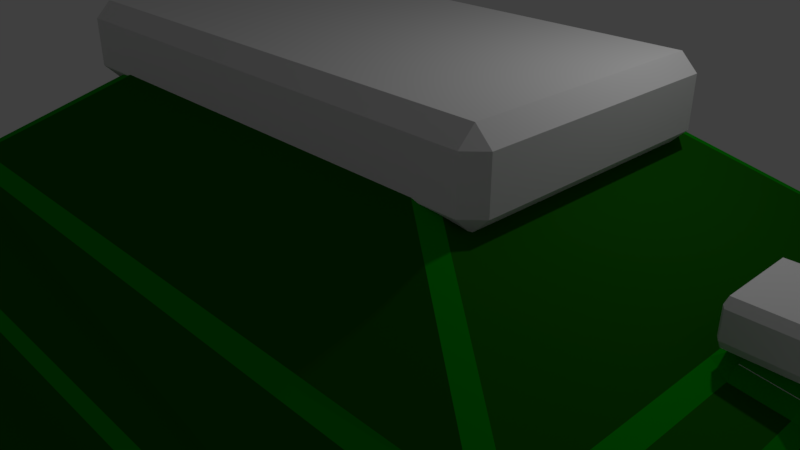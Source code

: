 # Source: BigBadTank.blend  (saved by Blender 2.79.0; exported with 4.5.12 LTS)
import bpy
from mathutils import Matrix  # noqa: F401  (used for matrix-valued properties, if any)

bpy.ops.wm.read_factory_settings(use_empty=True)
scene = bpy.context.scene
scene.name = 'Scene'

# ---- collections
col_collection_1 = bpy.data.collections.new('Collection 1'); scene.collection.children.link(col_collection_1)

# ---- materials (node trees are filled in below, after node groups)
mat_material = bpy.data.materials.new('Material')
mat_material.alpha_threshold = 0.0
mat_material.use_transparent_shadow = False
mat_material.roughness = 0.5
mat_material.line_color = (0.0, 0.0, 0.0, 1.0)
mat_material_001 = bpy.data.materials.new('Material.001')
mat_material_001.alpha_threshold = 0.0
mat_material_001.use_transparent_shadow = False
mat_material_001.diffuse_color = (0.0008538, 0.3173, 0.0, 1.0)
mat_material_001.roughness = 0.5
mat_material_002 = bpy.data.materials.new('Material.002')
mat_material_002.alpha_threshold = 0.0
mat_material_002.use_transparent_shadow = False
mat_material_002.diffuse_color = (0.008783, 0.1191, 0.0009528, 1.0)
mat_material_002.roughness = 0.5
mat_material_003 = bpy.data.materials.new('Material.003')
mat_material_003.alpha_threshold = 0.0
mat_material_003.use_transparent_shadow = False
mat_material_003.diffuse_color = (0.07564, 0.07564, 0.07564, 1.0)
mat_material_003.roughness = 0.5

# ---- material node trees

# ---- world
world_world = bpy.data.worlds.new('World'); scene.world = world_world
world_world.color = (0.05088, 0.05088, 0.05088)
world_world.use_sun_shadow = False
world_world.sun_shadow_jitter_overblur = 0.0
world_world.cycles.sampling_method = 'MANUAL'

# ---- cameras
cam_camera = bpy.data.cameras.new('Camera')
cam_camera.clip_end = 100.0
cam_camera.lens = 35.0
cam_camera.sensor_width = 32.0
cam_camera.sensor_height = 18.0
cam_camera.ortho_scale = 7.314
cam_camera.dof.focus_distance = 0.0
cam_camera.dof.aperture_fstop = 128.0

# ---- lights
light_lamp = bpy.data.lights.new('Lamp', 'POINT')
light_lamp.transmission_factor = 0.0
light_lamp.cutoff_distance = 30.0
light_lamp.energy = 100.0
light_lamp.shadow_buffer_clip_start = 1.001
light_lamp.shadow_soft_size = 0.1
light_lamp.shadow_maximum_resolution = 0.006
light_lamp.use_absolute_resolution = True

# ---- meshes
me_cube_003 = bpy.data.meshes.new('Cube.003')
me_cube_003.from_pydata([(0.2624, 0.1246, 0.8631), (0.2624, -0.1246, 0.8631), (-0.2624, -0.1246, 0.8631), (-0.2624, 0.1246, 0.8631), (0.1312, -0.1246, 0.8631), (0.1312, 0.1246, 0.8631), (0.2624, 0.06228, 0.8631), (-0.2624, 0.06228, 0.8631), (0.2624, -0.06228, 0.8631), (-0.1312, -0.1246, 0.8631), (-0.1312, 0.1246, 0.8631), (-0.2624, -0.06228, 0.8631), (-0.07826, 0.06848, 1.735), (-0.07826, -0.06848, 1.735), (0.07828, -0.06848, 1.735), (0.07828, 0.06848, 1.735), (-0.07826, 0.06848, 1.708), (-0.07826, -0.06848, 1.708), (0.07828, -0.06848, 1.708), (0.07828, 0.06848, 1.708), (0.05019, 0.06228, 1.689), (0.09629, 0.08424, 1.703), (0.07119, 0.02728, 1.689), (0.07119, -0.02728, 1.689), (0.09629, -0.08424, 1.703), (0.05019, -0.06228, 1.689), (-0.09628, 0.08424, 1.703), (-0.05017, 0.06228, 1.689), (-0.07117, 0.02728, 1.689), (-0.05017, -0.06228, 1.689), (-0.09628, -0.08424, 1.703), (-0.07117, -0.02728, 1.689), (0.07119, 0.02728, 0.8925), (0.09204, 0.08887, 0.8719), (0.05019, 0.06228, 0.8925), (-0.07117, 0.02728, 0.8925), (-0.05017, 0.06228, 0.8925), (-0.09202, 0.08613, 0.8726), (-0.05017, -0.06228, 0.8925), (-0.07117, -0.02728, 0.8925), (-0.09366, -0.08629, 0.8725), (0.05019, -0.06228, 0.8925), (0.09409, -0.08897, 0.8719), (0.07119, -0.02728, 0.8925), (0.101, -0.05772, 1.703), (0.08262, -0.08837, 1.703), (0.09631, -0.08426, 1.703), (-0.0826, -0.08837, 1.703), (-0.101, -0.05772, 1.703), (-0.09629, -0.08426, 1.703), (-0.0826, 0.08836, 1.735), (-0.101, 0.05771, 1.735), (-0.08471, 0.07412, 1.735), (-0.101, 0.05771, 1.703), (-0.0826, 0.08836, 1.703), (-0.09629, 0.08425, 1.703), (0.08262, 0.08836, 1.703), (0.101, 0.05771, 1.703), (0.09631, 0.08425, 1.703), (-0.101, -0.05772, 1.735), (-0.0826, -0.08837, 1.735), (-0.08471, -0.07412, 1.735), (0.08262, -0.08837, 1.735), (0.101, -0.05772, 1.735), (0.08472, -0.07412, 1.735), (0.101, 0.05771, 1.735), (0.08262, 0.08836, 1.735), (0.08472, 0.07412, 1.735), (0.4658, -0.1509, 0.8235), (0.4658, -0.2491, 0.7842), (0.5247, -0.1509, 0.7842), (0.4658, 0.1509, 0.8235), (0.5247, 0.1509, 0.7842), (0.4658, 0.2491, 0.7842), (-0.4658, -0.1509, 0.8235), (-0.5247, -0.1509, 0.7842), (-0.4658, -0.2491, 0.7842), (-0.4658, 0.1509, 0.8235), (-0.4658, 0.2491, 0.7842), (-0.5247, 0.1509, 0.7842), (0.4658, -0.2491, -0.4548), (0.4658, -0.1509, -0.4941), (0.5247, -0.1509, -0.4548), (0.4658, 0.2491, -0.4548), (0.5247, 0.1509, -0.4548), (0.4658, 0.1509, -0.4941), (-0.4658, -0.2491, -0.4548), (-0.5247, -0.1509, -0.4548), (-0.4658, -0.1509, -0.4941), (-0.4658, 0.2491, -0.4548), (-0.4658, 0.1509, -0.4941), (-0.5247, 0.1509, -0.4548), (0.2624, -0.1722, 0.8479), (0.2624, -0.2491, 0.7842), (0.4672, 0.1246, 0.8321), (0.5247, 0.1246, 0.7842), (-0.2624, 0.1722, 0.8479), (-0.2624, 0.2491, 0.7842), (-0.4672, -0.1246, 0.8321), (-0.5247, -0.1246, 0.7842), (-0.2624, -0.1722, 0.8479), (-0.2624, -0.2491, 0.7842), (0.4672, -0.1246, 0.8321), (0.5247, -0.1246, 0.7842), (0.2624, 0.1722, 0.8479), (0.2624, 0.2491, 0.7842), (-0.4672, 0.1246, 0.8321), (-0.5247, 0.1246, 0.7842)], [], [(88, 90, 85, 81), (3, 96, 77, 106), (1, 4, 9, 2, 100, 92), (94, 71, 104, 0), (82, 84, 72, 95, 103, 70), (100, 2, 98, 74), (102, 94, 0, 6, 8, 1), (0, 5, 33, 6), (8, 42, 4, 1), (2, 11, 7, 3, 106, 98), (89, 78, 97, 105, 73, 83), (76, 86, 80, 69, 93, 101), (40, 11, 2, 9), (75, 99, 107, 79, 91, 87), (34, 36, 27, 20), (104, 96, 3, 10, 5, 0), (10, 3, 7, 37), (33, 42, 8, 6), (52, 51, 59, 61, 13, 12), (30, 24, 46, 45, 47, 49), (35, 39, 31, 28), (7, 11, 40, 37), (5, 10, 37, 33), (38, 41, 25, 29), (67, 66, 50, 52, 12, 15), (61, 60, 62, 64, 14, 13), (44, 57, 65, 63), (42, 40, 9, 4), (26, 30, 49, 48, 53, 55), (53, 48, 59, 51), (24, 21, 58, 57, 44, 46), (15, 12, 16, 19), (64, 63, 65, 67, 15, 14), (21, 26, 55, 54, 56, 58), (56, 54, 50, 66), (19, 16, 17, 18), (12, 13, 17, 16), (14, 15, 19, 18), (13, 14, 18, 17), (20, 21, 22), (23, 24, 25), (26, 27, 28), (29, 30, 31), (32, 33, 34), (35, 36, 37), (38, 39, 40), (41, 42, 43), (31, 39, 38, 29), (28, 31, 30, 26), (35, 28, 27, 36), (22, 32, 34, 20), (21, 24, 23, 22), (29, 25, 24, 30), (26, 21, 20, 27), (36, 34, 33, 37), (37, 40, 39, 35), (43, 23, 25, 41), (32, 43, 42, 33), (40, 42, 41, 38), (43, 32, 22, 23), (44, 45, 46), (47, 48, 49), (50, 51, 52), (53, 54, 55), (56, 57, 58), (59, 60, 61), (62, 63, 64), (65, 66, 67), (53, 51, 50, 54), (65, 57, 56, 66), (47, 60, 59, 48), (62, 45, 44, 63), (47, 45, 62, 60), (68, 69, 70), (71, 72, 73), (74, 75, 76), (77, 78, 79), (80, 81, 82), (83, 84, 85), (86, 87, 88), (89, 90, 91), (93, 69, 68, 92), (95, 72, 71, 94), (97, 78, 77, 96), (99, 75, 74, 98), (86, 76, 75, 87), (78, 89, 91, 79), (90, 88, 87, 91), (80, 86, 88, 81), (89, 83, 85, 90), (84, 82, 81, 85), (69, 80, 82, 70), (83, 73, 72, 84), (101, 93, 92, 100), (103, 95, 94, 102), (105, 97, 96, 104), (107, 99, 98, 106), (76, 101, 100, 74), (70, 103, 102, 68), (73, 105, 104, 71), (79, 107, 106, 77), (68, 102, 1, 92)])
me_cube_003.use_remesh_preserve_volume = False
me_cube_003.use_remesh_preserve_attributes = False
me_cube_003.use_mirror_vertex_groups = False
me_cube_003.update()
me_cube_002 = bpy.data.meshes.new('Cube.002')
me_cube_002.from_pydata([(0.2624, 0.1246, 0.8631), (0.2624, -0.1246, 0.8631), (-0.2624, -0.1246, 0.8631), (-0.2624, 0.1246, 0.8631), (0.1312, -0.1246, 0.8631), (0.1312, 0.1246, 0.8631), (0.2624, 0.06228, 0.8631), (-0.2624, 0.06228, 0.8631), (0.2624, -0.06228, 0.8631), (-0.1312, -0.1246, 0.8631), (-0.1312, 0.1246, 0.8631), (-0.2624, -0.06228, 0.8631), (-0.07826, 0.06848, 1.735), (-0.07826, -0.06848, 1.735), (0.07828, -0.06848, 1.735), (0.07828, 0.06848, 1.735), (-0.07826, 0.06848, 1.708), (-0.07826, -0.06848, 1.708), (0.07828, -0.06848, 1.708), (0.07828, 0.06848, 1.708), (0.05019, 0.06228, 1.689), (0.09629, 0.08424, 1.703), (0.07119, 0.02728, 1.689), (0.07119, -0.02728, 1.689), (0.09629, -0.08424, 1.703), (0.05019, -0.06228, 1.689), (-0.09628, 0.08424, 1.703), (-0.05017, 0.06228, 1.689), (-0.07117, 0.02728, 1.689), (-0.05017, -0.06228, 1.689), (-0.09628, -0.08424, 1.703), (-0.07117, -0.02728, 1.689), (0.07119, 0.02728, 0.8925), (0.09204, 0.08887, 0.8719), (0.05019, 0.06228, 0.8925), (-0.07117, 0.02728, 0.8925), (-0.05017, 0.06228, 0.8925), (-0.09202, 0.08613, 0.8726), (-0.05017, -0.06228, 0.8925), (-0.07117, -0.02728, 0.8925), (-0.09366, -0.08629, 0.8725), (0.05019, -0.06228, 0.8925), (0.09409, -0.08897, 0.8719), (0.07119, -0.02728, 0.8925), (0.101, -0.05772, 1.703), (0.08262, -0.08837, 1.703), (0.09631, -0.08426, 1.703), (-0.0826, -0.08837, 1.703), (-0.101, -0.05772, 1.703), (-0.09629, -0.08426, 1.703), (-0.0826, 0.08836, 1.735), (-0.101, 0.05771, 1.735), (-0.08471, 0.07412, 1.735), (-0.101, 0.05771, 1.703), (-0.0826, 0.08836, 1.703), (-0.09629, 0.08425, 1.703), (0.08262, 0.08836, 1.703), (0.101, 0.05771, 1.703), (0.09631, 0.08425, 1.703), (-0.101, -0.05772, 1.735), (-0.0826, -0.08837, 1.735), (-0.08471, -0.07412, 1.735), (0.08262, -0.08837, 1.735), (0.101, -0.05772, 1.735), (0.08472, -0.07412, 1.735), (0.101, 0.05771, 1.735), (0.08262, 0.08836, 1.735), (0.08472, 0.07412, 1.735), (0.4658, -0.1509, 0.8235), (0.4658, -0.2491, 0.7842), (0.5247, -0.1509, 0.7842), (0.4658, 0.1509, 0.8235), (0.5247, 0.1509, 0.7842), (0.4658, 0.2491, 0.7842), (-0.4658, -0.1509, 0.8235), (-0.5247, -0.1509, 0.7842), (-0.4658, -0.2491, 0.7842), (-0.4658, 0.1509, 0.8235), (-0.4658, 0.2491, 0.7842), (-0.5247, 0.1509, 0.7842), (0.4658, -0.2491, -0.4548), (0.4658, -0.1509, -0.4941), (0.5247, -0.1509, -0.4548), (0.4658, 0.2491, -0.4548), (0.5247, 0.1509, -0.4548), (0.4658, 0.1509, -0.4941), (-0.4658, -0.2491, -0.4548), (-0.5247, -0.1509, -0.4548), (-0.4658, -0.1509, -0.4941), (-0.4658, 0.2491, -0.4548), (-0.4658, 0.1509, -0.4941), (-0.5247, 0.1509, -0.4548), (0.2624, -0.1722, 0.8479), (0.2624, -0.2491, 0.7842), (0.4672, 0.1246, 0.8321), (0.5247, 0.1246, 0.7842), (-0.2624, 0.1722, 0.8479), (-0.2624, 0.2491, 0.7842), (-0.4672, -0.1246, 0.8321), (-0.5247, -0.1246, 0.7842), (-0.2624, -0.1722, 0.8479), (-0.2624, -0.2491, 0.7842), (0.4672, -0.1246, 0.8321), (0.5247, -0.1246, 0.7842), (0.2624, 0.1722, 0.8479), (0.2624, 0.2491, 0.7842), (-0.4672, 0.1246, 0.8321), (-0.5247, 0.1246, 0.7842)], [], [(88, 90, 85, 81), (3, 96, 77, 106), (1, 4, 9, 2, 100, 92), (94, 71, 104, 0), (82, 84, 72, 95, 103, 70), (100, 2, 98, 74), (102, 94, 0, 6, 8, 1), (0, 5, 33, 6), (8, 42, 4, 1), (2, 11, 7, 3, 106, 98), (89, 78, 97, 105, 73, 83), (76, 86, 80, 69, 93, 101), (40, 11, 2, 9), (75, 99, 107, 79, 91, 87), (34, 36, 27, 20), (104, 96, 3, 10, 5, 0), (10, 3, 7, 37), (33, 42, 8, 6), (52, 51, 59, 61, 13, 12), (30, 24, 46, 45, 47, 49), (35, 39, 31, 28), (7, 11, 40, 37), (5, 10, 37, 33), (38, 41, 25, 29), (67, 66, 50, 52, 12, 15), (61, 60, 62, 64, 14, 13), (44, 57, 65, 63), (42, 40, 9, 4), (26, 30, 49, 48, 53, 55), (53, 48, 59, 51), (24, 21, 58, 57, 44, 46), (15, 12, 16, 19), (64, 63, 65, 67, 15, 14), (21, 26, 55, 54, 56, 58), (56, 54, 50, 66), (19, 16, 17, 18), (12, 13, 17, 16), (14, 15, 19, 18), (13, 14, 18, 17), (20, 21, 22), (23, 24, 25), (26, 27, 28), (29, 30, 31), (32, 33, 34), (35, 36, 37), (38, 39, 40), (41, 42, 43), (31, 39, 38, 29), (28, 31, 30, 26), (35, 28, 27, 36), (22, 32, 34, 20), (21, 24, 23, 22), (29, 25, 24, 30), (26, 21, 20, 27), (36, 34, 33, 37), (37, 40, 39, 35), (43, 23, 25, 41), (32, 43, 42, 33), (40, 42, 41, 38), (43, 32, 22, 23), (44, 45, 46), (47, 48, 49), (50, 51, 52), (53, 54, 55), (56, 57, 58), (59, 60, 61), (62, 63, 64), (65, 66, 67), (53, 51, 50, 54), (65, 57, 56, 66), (47, 60, 59, 48), (62, 45, 44, 63), (47, 45, 62, 60), (68, 69, 70), (71, 72, 73), (74, 75, 76), (77, 78, 79), (80, 81, 82), (83, 84, 85), (86, 87, 88), (89, 90, 91), (93, 69, 68, 92), (95, 72, 71, 94), (97, 78, 77, 96), (99, 75, 74, 98), (86, 76, 75, 87), (78, 89, 91, 79), (90, 88, 87, 91), (80, 86, 88, 81), (89, 83, 85, 90), (84, 82, 81, 85), (69, 80, 82, 70), (83, 73, 72, 84), (101, 93, 92, 100), (103, 95, 94, 102), (105, 97, 96, 104), (107, 99, 98, 106), (76, 101, 100, 74), (70, 103, 102, 68), (73, 105, 104, 71), (79, 107, 106, 77), (68, 102, 1, 92)])
me_cube_002.use_remesh_preserve_volume = False
me_cube_002.use_remesh_preserve_attributes = False
me_cube_002.use_mirror_vertex_groups = False
me_cube_002.update()
me_cube_001 = bpy.data.meshes.new('Cube.001')
me_cube_001.from_pydata([(0.8745, 0.2491, 3.492), (0.8745, -0.2491, 3.492), (-0.8745, -0.2491, 3.492), (-0.8745, 0.2491, 3.492), (0.4373, -0.2491, 3.492), (0.4373, 0.2491, 3.492), (0.8745, 0.1246, 3.492), (-0.8745, 0.1246, 3.492), (0.8745, -0.1246, 3.492), (-0.4373, -0.2491, 3.492), (-0.4373, 0.2491, 3.492), (-0.8745, -0.1246, 3.492), (-0.2609, 0.137, 7.854), (-0.2609, -0.137, 7.854), (0.2609, -0.137, 7.854), (0.2609, 0.137, 7.854), (-0.2609, 0.137, 7.718), (-0.2609, -0.137, 7.718), (0.2609, -0.137, 7.718), (0.2609, 0.137, 7.718), (0.1673, 0.1246, 7.621), (0.321, 0.1685, 7.691), (0.2373, 0.05456, 7.621), (0.2373, -0.05456, 7.621), (0.321, -0.1685, 7.691), (0.1673, -0.1246, 7.621), (-0.321, 0.1685, 7.691), (-0.1673, 0.1246, 7.621), (-0.2373, 0.05456, 7.621), (-0.1673, -0.1246, 7.621), (-0.321, -0.1685, 7.691), (-0.2373, -0.05456, 7.621), (0.2373, 0.05456, 3.639), (0.3068, 0.1777, 3.536), (0.1673, 0.1246, 3.639), (-0.2373, 0.05456, 3.639), (-0.1673, 0.1246, 3.639), (-0.3068, 0.1723, 3.539), (-0.1673, -0.1246, 3.639), (-0.2373, -0.05456, 3.639), (-0.3122, -0.1726, 3.539), (0.1673, -0.1246, 3.639), (0.3136, -0.1779, 3.536), (0.2373, -0.05456, 3.639), (0.3367, -0.1154, 7.691), (0.2754, -0.1767, 7.691), (0.321, -0.1685, 7.691), (-0.2754, -0.1767, 7.691), (-0.3367, -0.1154, 7.691), (-0.321, -0.1685, 7.691), (-0.2754, 0.1767, 7.854), (-0.3367, 0.1154, 7.854), (-0.2824, 0.1482, 7.854), (-0.3367, 0.1154, 7.691), (-0.2754, 0.1767, 7.691), (-0.321, 0.1685, 7.691), (0.2754, 0.1767, 7.691), (0.3367, 0.1154, 7.691), (0.321, 0.1685, 7.691), (-0.3367, -0.1154, 7.854), (-0.2754, -0.1767, 7.854), (-0.2824, -0.1482, 7.854), (0.2754, -0.1767, 7.854), (0.3367, -0.1154, 7.854), (0.2824, -0.1482, 7.854), (0.3367, 0.1154, 7.854), (0.2754, 0.1767, 7.854), (0.2824, 0.1482, 7.854), (1.553, -0.3017, 3.294), (1.553, -0.4982, 3.097), (1.749, -0.3017, 3.097), (1.553, 0.3017, 3.294), (1.749, 0.3017, 3.097), (1.553, 0.4982, 3.097), (-1.553, -0.3017, 3.294), (-1.749, -0.3017, 3.097), (-1.553, -0.4982, 3.097), (-1.553, 0.3017, 3.294), (-1.553, 0.4982, 3.097), (-1.749, 0.3017, 3.097), (1.553, -0.4982, -3.097), (1.553, -0.3017, -3.294), (1.749, -0.3017, -3.097), (1.553, 0.4982, -3.097), (1.749, 0.3017, -3.097), (1.553, 0.3017, -3.294), (-1.553, -0.4982, -3.097), (-1.749, -0.3017, -3.097), (-1.553, -0.3017, -3.294), (-1.553, 0.4982, -3.097), (-1.553, 0.3017, -3.294), (-1.749, 0.3017, -3.097), (0.8745, -0.3444, 3.416), (0.8745, -0.4982, 3.097), (1.557, 0.2491, 3.337), (1.749, 0.2491, 3.097), (-0.8745, 0.3444, 3.416), (-0.8745, 0.4982, 3.097), (-1.557, -0.2491, 3.337), (-1.749, -0.2491, 3.097), (-0.8745, -0.3444, 3.416), (-0.8745, -0.4982, 3.097), (1.557, -0.2491, 3.337), (1.749, -0.2491, 3.097), (0.8745, 0.3444, 3.416), (0.8745, 0.4982, 3.097), (-1.557, 0.2491, 3.337), (-1.749, 0.2491, 3.097)], [], [(88, 90, 85, 81), (3, 96, 77, 106), (1, 4, 9, 2, 100, 92), (94, 71, 104, 0), (82, 84, 72, 95, 103, 70), (100, 2, 98, 74), (102, 94, 0, 6, 8, 1), (0, 5, 33, 6), (8, 42, 4, 1), (2, 11, 7, 3, 106, 98), (89, 78, 97, 105, 73, 83), (76, 86, 80, 69, 93, 101), (40, 11, 2, 9), (75, 99, 107, 79, 91, 87), (34, 36, 27, 20), (104, 96, 3, 10, 5, 0), (10, 3, 7, 37), (33, 42, 8, 6), (52, 51, 59, 61, 13, 12), (30, 24, 46, 45, 47, 49), (35, 39, 31, 28), (7, 11, 40, 37), (5, 10, 37, 33), (38, 41, 25, 29), (67, 66, 50, 52, 12, 15), (61, 60, 62, 64, 14, 13), (44, 57, 65, 63), (42, 40, 9, 4), (26, 30, 49, 48, 53, 55), (53, 48, 59, 51), (24, 21, 58, 57, 44, 46), (15, 12, 16, 19), (64, 63, 65, 67, 15, 14), (21, 26, 55, 54, 56, 58), (56, 54, 50, 66), (19, 16, 17, 18), (12, 13, 17, 16), (14, 15, 19, 18), (13, 14, 18, 17), (20, 21, 22), (23, 24, 25), (26, 27, 28), (29, 30, 31), (32, 33, 34), (35, 36, 37), (38, 39, 40), (41, 42, 43), (31, 39, 38, 29), (28, 31, 30, 26), (35, 28, 27, 36), (22, 32, 34, 20), (21, 24, 23, 22), (29, 25, 24, 30), (26, 21, 20, 27), (36, 34, 33, 37), (37, 40, 39, 35), (43, 23, 25, 41), (32, 43, 42, 33), (40, 42, 41, 38), (43, 32, 22, 23), (44, 45, 46), (47, 48, 49), (50, 51, 52), (53, 54, 55), (56, 57, 58), (59, 60, 61), (62, 63, 64), (65, 66, 67), (53, 51, 50, 54), (65, 57, 56, 66), (47, 60, 59, 48), (62, 45, 44, 63), (47, 45, 62, 60), (68, 69, 70), (71, 72, 73), (74, 75, 76), (77, 78, 79), (80, 81, 82), (83, 84, 85), (86, 87, 88), (89, 90, 91), (93, 69, 68, 92), (95, 72, 71, 94), (97, 78, 77, 96), (99, 75, 74, 98), (86, 76, 75, 87), (78, 89, 91, 79), (90, 88, 87, 91), (80, 86, 88, 81), (89, 83, 85, 90), (84, 82, 81, 85), (69, 80, 82, 70), (83, 73, 72, 84), (101, 93, 92, 100), (103, 95, 94, 102), (105, 97, 96, 104), (107, 99, 98, 106), (76, 101, 100, 74), (70, 103, 102, 68), (73, 105, 104, 71), (79, 107, 106, 77), (68, 102, 1, 92)])
me_cube_001.use_remesh_preserve_volume = False
me_cube_001.use_remesh_preserve_attributes = False
me_cube_001.use_mirror_vertex_groups = False
me_cube_001.update()
me_cube = bpy.data.meshes.new('Cube')
me_cube.from_pydata([(6.147, 4.091, -1.0), (6.147, -4.091, -1.0), (-6.147, -4.091, -1.0), (-6.147, 4.091, -1.0), (-3.073, 4.091, -1.0), (-6.147, 2.045, -1.0), (-3.073, 2.045, -1.0), (6.147, -2.045, -1.0), (3.073, -4.091, -1.0), (3.073, -2.045, -1.0), (-3.071, -4.091, -1.0), (-6.147, -2.05, -1.0), (-3.072, -2.048, -1.0), (3.071, 4.091, -1.0), (6.147, 2.05, -1.0), (3.072, 2.048, -1.0), (6.216, 4.305, -1.75), (4.002, 4.305, -1.75), (4.002, 2.834, -1.75), (6.216, 2.836, -1.75), (4.004, -4.304, -1.75), (4.004, -2.832, -1.75), (6.216, -2.832, -1.75), (6.216, -4.304, -1.75), (-6.216, -4.305, -1.75), (-6.216, -2.836, -1.75), (-4.002, -2.834, -1.75), (-4.002, -4.305, -1.75), (-4.052, 4.331, -1.75), (-6.265, 4.331, -1.75), (-6.265, 2.858, -1.75), (-4.052, 2.858, -1.75), (3.498, -2.47, -1.637), (3.731, -2.65, -1.75), (6.489, -4.486, -1.75), (6.571, -4.515, -1.637), (-6.489, -4.486, -1.75), (-6.571, -4.515, -1.637), (-6.571, -2.475, -1.637), (-6.489, -2.655, -1.75), (-3.541, 4.54, -1.639), (-3.78, 4.513, -1.75), (3.731, -4.486, -1.75), (3.498, -4.515, -1.637), (-3.495, -4.515, -1.637), (-3.728, -4.486, -1.75), (6.571, -2.47, -1.637), (6.489, -2.65, -1.75), (-3.729, -2.652, -1.75), (-3.496, -2.472, -1.637), (-6.538, 4.513, -1.75), (-6.614, 4.54, -1.639), (-6.538, 2.677, -1.75), (-6.614, 2.494, -1.639), (-3.78, 2.677, -1.75), (-3.541, 2.494, -1.639), (6.571, 4.515, -1.637), (6.489, 4.486, -1.75), (3.728, 4.486, -1.75), (3.495, 4.515, -1.637), (3.73, 2.652, -1.75), (3.497, 2.472, -1.637), (6.571, 2.475, -1.637), (6.489, 2.655, -1.75), (-4.052, 4.331, -2.105), (-4.198, 4.186, -2.25), (-6.12, 4.186, -2.25), (-6.265, 4.331, -2.105), (-6.12, 3.004, -2.25), (-6.265, 2.858, -2.105), (-4.198, 3.004, -2.25), (-4.052, 2.858, -2.105), (-6.071, -4.16, -2.25), (-6.216, -4.305, -2.105), (-6.216, -2.836, -2.105), (-6.071, -2.981, -2.25), (-4.148, -2.979, -2.25), (-4.002, -2.834, -2.105), (-4.002, -4.305, -2.105), (-4.147, -4.16, -2.25), (4.149, -4.159, -2.25), (4.004, -4.304, -2.105), (4.004, -2.832, -2.105), (4.149, -2.977, -2.25), (6.216, -2.832, -2.105), (6.071, -2.977, -2.25), (6.071, -4.159, -2.25), (6.216, -4.304, -2.105), (6.216, 4.305, -2.105), (6.071, 4.16, -2.25), (4.147, 4.16, -2.25), (4.002, 4.305, -2.105), (4.148, 2.979, -2.25), (4.002, 2.834, -2.105), (6.216, 2.836, -2.105), (6.071, 2.981, -2.25), (5.109, 3.19, 0.9171), (4.877, 3.297, 0.9054), (4.601, 3.121, 1.079), (4.824, 2.999, 1.06), (5.056, 2.927, 0.9848), (5.954, 3.799, 0.2041), (6.097, 3.65, 0.08991), (6.147, 4.091, -0.1484), (5.867, 4.01, 0.07063), (5.056, -2.927, 0.9848), (4.824, -2.999, 1.06), (4.601, -3.121, 1.079), (4.877, -3.297, 0.9054), (5.109, -3.19, 0.9171), (5.954, -3.799, 0.2041), (5.867, -4.01, 0.07063), (6.147, -4.091, -0.1484), (6.097, -3.65, 0.08991), (-4.365, -3.264, 0.885), (-4.124, -3.121, 1.079), (-4.343, -3.003, 1.063), (-4.524, -3.127, 0.9142), (-6.059, -3.85, 0.06397), (-6.147, -4.091, -0.1484), (-5.906, -4.003, 0.06397), (-4.524, 3.127, 0.9142), (-4.343, 3.003, 1.063), (-4.124, 3.121, 1.079), (-4.365, 3.264, 0.885), (-5.906, 4.003, 0.06397), (-6.147, 4.091, -0.1484), (-6.059, 3.85, 0.06397), (1.592, 0.8166, 2.851), (1.436, 0.9838, 2.833), (1.358, 0.7632, 2.912), (1.592, -0.8166, 2.851), (1.358, -0.7632, 2.912), (1.436, -0.9839, 2.833), (-1.43, 0.9838, 2.833), (-1.958, 1.111, 2.616), (-1.589, 0.783, 2.848), (-1.358, 0.7632, 2.912), (-1.43, -0.9838, 2.833), (-1.358, -0.7632, 2.912), (-1.589, -0.783, 2.848), (-1.958, -1.111, 2.616), (-4.609, 3.169, 0.7979), (-4.614, 3.295, 0.6366), (-4.801, 3.248, 0.6677), (-5.979, -3.77, 0.144), (-5.804, -3.901, 0.166), (-5.776, -3.653, 0.2803), (-4.548, 1.635, 1.063), (-4.697, 1.679, 0.8844), (-4.716, 1.429, 0.8835), (-4.565, 1.385, 1.064), (-6.059, -2.133, 0.06397), (-6.059, -1.869, 0.06397), (-6.147, -2.045, -0.1484), (-5.776, 3.653, 0.2803), (-5.804, 3.901, 0.166), (-5.979, 3.77, 0.144), (-4.801, -3.248, 0.6677), (-4.614, -3.295, 0.6366), (-4.609, -3.169, 0.7979), (-4.565, -1.385, 1.064), (-4.716, -1.429, 0.8835), (-4.697, -1.679, 0.8844), (-4.548, -1.635, 1.063), (-6.059, 1.869, 0.06397), (-6.059, 2.133, 0.06397), (-6.147, 2.045, -0.1484), (-4.884, 1.513, 0.4349), (-4.866, 1.76, 0.4646), (-5.03, 1.813, 0.3383), (-5.052, 1.566, 0.3073), (-4.884, -1.513, 0.4349), (-5.052, -1.566, 0.3073), (-5.03, -1.813, 0.3383), (-4.866, -1.76, 0.4646), (-5.979, -1.829, 0.144), (-5.979, -2.093, 0.144), (-5.767, -2.013, 0.2431), (-5.767, -1.756, 0.2431), (-5.979, 2.093, 0.144), (-5.979, 1.829, 0.144), (-5.767, 1.756, 0.2431), (-5.767, 2.013, 0.2431), (5.617, 2.39, 0.916), (5.79, 2.408, 0.7869), (5.671, 2.652, 0.848), (5.79, -2.408, 0.7869), (5.617, -2.39, 0.916), (5.671, -2.652, 0.848), (5.056, 0.6196, 0.9848), (4.824, 0.4945, 1.06), (4.948, 0.37, 1.123), (5.071, 0.4951, 1.108), (5.056, -0.5334, 0.9848), (5.071, -0.409, 1.108), (4.948, -0.2841, 1.123), (4.824, -0.4085, 1.06), (5.617, -0.5359, 0.916), (5.79, -0.412, 0.7869), (5.756, -0.2876, 1.024), (5.632, -0.4115, 1.039), (5.617, 0.6225, 0.916), (5.632, 0.4981, 1.039), (5.756, 0.3743, 1.024), (5.79, 0.4987, 0.7869), (5.205, 0.4153, 1.306), (5.054, 0.2624, 1.325), (5.275, 0.2032, 1.386), (5.213, 0.4078, 1.313), (5.072, 0.4951, 1.116), (4.949, 0.37, 1.131), (5.062, 0.2548, 1.331), (4.949, -0.2841, 1.131), (5.072, -0.409, 1.116), (5.213, -0.3215, 1.313), (5.062, -0.1687, 1.331), (5.205, -0.3291, 1.306), (5.275, -0.117, 1.386), (5.054, -0.1763, 1.325), (5.55, -0.3306, 1.264), (5.702, -0.1787, 1.245), (5.502, -0.118, 1.358), (5.544, -0.323, 1.272), (5.633, -0.4115, 1.047), (5.757, -0.2876, 1.032), (5.695, -0.171, 1.254), (5.757, 0.3743, 1.032), (5.633, 0.4981, 1.047), (5.544, 0.4095, 1.272), (5.695, 0.2576, 1.254), (5.55, 0.4172, 1.264), (5.502, 0.2044, 1.358), (5.702, 0.2653, 1.245), (6.147, -3.835, -1.0), (3.073, -3.835, -1.0), (-3.071, -3.835, -1.0), (-6.147, -3.836, -1.0), (4.004, -4.12, -1.75), (6.216, -4.12, -1.75), (-6.216, -4.121, -1.75), (-4.002, -4.121, -1.75), (3.073, -3.835, -1.7), (3.731, -4.257, -1.75), (-6.571, -4.26, -1.637), (-6.489, -4.257, -1.75), (-3.071, -3.835, -1.7), (-3.729, -4.257, -1.75), (6.571, -4.259, -1.637), (6.489, -4.257, -1.75), (-6.216, -4.121, -2.105), (-6.071, -4.012, -2.25), (-4.002, -4.121, -2.105), (-4.147, -4.012, -2.25), (4.004, -4.12, -2.105), (4.149, -4.011, -2.25), (6.216, -4.12, -2.105), (6.071, -4.011, -2.25), (-6.147, 3.835, -1.0), (-3.073, 3.835, -1.0), (3.071, 3.835, -1.0), (6.147, 3.836, -1.0), (4.002, 4.121, -1.75), (6.216, 4.121, -1.75), (-6.265, 4.147, -1.75), (-4.052, 4.147, -1.75), (-6.614, 4.284, -1.639), (-6.538, 4.283, -1.75), (-3.78, 4.283, -1.75), (-3.073, 3.835, -1.7), (3.071, 3.835, -1.7), (3.729, 4.257, -1.75), (6.571, 4.26, -1.637), (6.489, 4.257, -1.75), (-6.265, 4.147, -2.105), (-6.12, 4.038, -2.25), (-4.198, 4.038, -2.25), (-4.052, 4.147, -2.105), (4.002, 4.121, -2.105), (4.147, 4.012, -2.25), (6.216, 4.121, -2.105), (6.071, 4.012, -2.25)], [], [(249, 34, 23, 239), (164, 116, 141), (1, 112, 119, 2, 10, 8), (149, 121, 142, 169), (8, 10, 44, 43), (103, 0, 13, 4, 3, 126), (0, 103, 112, 1, 234, 7, 14, 261), (98, 123, 134, 129), (115, 107, 133, 138), (130, 137, 139, 132), (198, 194, 105, 188), (271, 58, 17, 262), (15, 14, 7, 9), (58, 57, 16, 17), (10, 2, 37, 44), (1, 8, 43, 35), (9, 12, 6, 15), (260, 15, 6, 259), (33, 47, 22, 21), (6, 12, 11, 5), (235, 9, 32, 242), (39, 48, 26, 25), (267, 50, 29, 264), (45, 36, 24, 27), (34, 42, 20, 23), (11, 12, 49, 38), (259, 6, 55, 269), (54, 52, 30, 31), (268, 54, 31, 265), (247, 45, 27, 241), (261, 14, 62, 272), (273, 63, 19, 263), (63, 60, 18, 19), (151, 161, 140, 136), (113, 102, 185, 205, 199, 187), (117, 163, 175, 160), (106, 197, 191, 99, 128, 131), (176, 181, 165, 153), (171, 182, 179, 173), (122, 148, 135), (145, 177, 152, 118), (2, 119, 154, 167, 126, 3, 258, 5, 11, 237), (162, 150, 168, 172), (192, 196, 213, 211), (174, 178, 147, 158), (180, 157, 127, 166), (155, 183, 170, 144), (104, 125, 156, 143, 124, 97), (108, 114, 159, 146, 120, 111), (100, 190, 202, 184), (195, 201, 224, 214), (200, 204, 227, 225), (109, 110, 189), (220, 217, 215, 223), (206, 231, 229, 209), (232, 208, 218, 222), (226, 230, 233, 221), (212, 216, 219, 207), (203, 193, 210, 228), (262, 17, 91, 278), (13, 0, 56, 59), (14, 15, 61, 62), (260, 13, 59, 270), (281, 95, 92, 279), (237, 11, 38, 244), (234, 1, 35, 248), (9, 7, 46, 32), (25, 26, 77, 74), (236, 10, 44, 246), (245, 39, 25, 240), (50, 41, 28, 29), (264, 29, 67, 274), (258, 3, 51, 266), (6, 5, 53, 55), (3, 4, 40, 51), (265, 31, 71, 277), (31, 30, 69, 71), (240, 25, 74, 250), (276, 70, 68, 275), (27, 24, 73, 78), (251, 253, 79, 72), (241, 27, 78, 252), (238, 21, 82, 254), (23, 20, 81, 87), (239, 23, 87, 256), (21, 22, 84, 82), (257, 86, 80, 255), (263, 19, 94, 280), (19, 18, 93, 94), (17, 16, 88, 91), (242, 32, 33, 243), (244, 38, 39, 245), (47, 33, 32, 46), (246, 44, 45, 247), (44, 37, 36, 45), (35, 43, 42, 34), (248, 35, 34, 249), (48, 39, 38, 49), (41, 50, 51, 40), (266, 51, 50, 267), (55, 53, 52, 54), (268, 41, 40, 269), (57, 58, 59, 56), (270, 59, 58, 271), (272, 62, 63, 273), (60, 63, 62, 61), (243, 33, 21, 238), (65, 66, 67, 64), (274, 67, 66, 275), (71, 69, 68, 70), (276, 65, 64, 277), (250, 74, 75, 251), (252, 78, 79, 253), (78, 73, 72, 79), (76, 75, 74, 77), (254, 82, 83, 255), (85, 83, 82, 84), (87, 81, 80, 86), (256, 87, 86, 257), (89, 90, 91, 88), (278, 91, 90, 279), (280, 94, 95, 281), (92, 95, 94, 93), (29, 28, 64, 67), (96, 97, 98, 99, 100), (101, 102, 103, 104), (105, 106, 107, 108, 109), (110, 111, 112, 113), (114, 115, 116, 117), (118, 119, 120), (121, 122, 123, 124), (125, 126, 127), (128, 129, 130), (131, 132, 133), (134, 135, 136, 137), (138, 139, 140, 141), (142, 143, 144), (145, 146, 147), (148, 149, 150, 151), (152, 153, 154), (155, 156, 157), (158, 159, 160), (161, 162, 163, 164), (165, 166, 167), (168, 169, 170, 171), (172, 173, 174, 175), (176, 177, 178, 179), (180, 181, 182, 183), (184, 185, 186), (187, 188, 189), (190, 191, 192, 193), (194, 195, 196, 197), (198, 199, 200, 201), (202, 203, 204, 205), (206, 207, 208), (209, 210, 211, 212), (213, 214, 215, 216), (217, 218, 219), (220, 221, 222), (223, 224, 225, 226), (227, 228, 229, 230), (231, 232, 233), (104, 97, 96, 101), (197, 106, 105, 194), (108, 111, 110, 109), (112, 103, 102, 113), (103, 126, 125, 104), (142, 121, 124, 143), (123, 98, 97, 124), (107, 115, 114, 108), (145, 118, 120, 146), (119, 112, 111, 120), (148, 122, 121, 149), (154, 119, 118, 152), (130, 132, 131, 128), (137, 130, 129, 134), (132, 139, 138, 133), (139, 137, 136, 140), (106, 131, 133, 107), (141, 116, 115, 138), (98, 129, 128, 99), (134, 123, 122, 135), (155, 144, 143, 156), (158, 147, 146, 159), (161, 151, 150, 162), (167, 154, 153, 165), (127, 157, 156, 125), (117, 160, 159, 114), (116, 164, 163, 117), (126, 167, 166, 127), (149, 169, 168, 150), (144, 170, 169, 142), (162, 172, 175, 163), (174, 158, 160, 175), (171, 173, 172, 168), (176, 153, 152, 177), (173, 179, 178, 174), (177, 145, 147, 178), (180, 166, 165, 181), (170, 183, 182, 171), (181, 176, 179, 182), (157, 180, 183, 155), (151, 136, 135, 148), (164, 141, 140, 161), (205, 185, 184, 202), (101, 186, 185, 102), (189, 110, 113, 187), (109, 189, 188, 105), (186, 96, 100, 184), (99, 191, 190, 100), (191, 197, 196, 192), (187, 199, 198, 188), (199, 205, 204, 200), (201, 195, 194, 198), (193, 203, 202, 190), (206, 209, 212, 207), (211, 213, 216, 212), (215, 217, 219, 216), (218, 208, 207, 219), (220, 223, 226, 221), (225, 227, 230, 226), (229, 231, 233, 230), (232, 222, 221, 233), (222, 218, 217, 220), (214, 224, 223, 215), (208, 232, 231, 206), (228, 210, 209, 229), (210, 193, 192, 211), (195, 214, 213, 196), (227, 204, 203, 228), (200, 225, 224, 201), (101, 96, 186), (84, 256, 257, 85), (81, 254, 255, 80), (77, 252, 253, 76), (73, 250, 251, 72), (42, 243, 238, 20), (46, 248, 249, 47), (49, 246, 247, 48), (37, 244, 245, 36), (43, 242, 243, 42), (85, 257, 255, 83), (22, 239, 256, 84), (20, 238, 254, 81), (26, 241, 252, 77), (75, 76, 253, 251), (24, 240, 250, 73), (36, 245, 240, 24), (12, 236, 246, 49), (7, 234, 248, 46), (2, 237, 244, 37), (48, 247, 241, 26), (8, 235, 242, 43), (12, 9, 235, 236), (47, 249, 239, 22), (88, 280, 281, 89), (93, 278, 279, 92), (70, 276, 277, 71), (69, 274, 275, 68), (56, 272, 273, 57), (61, 270, 271, 60), (54, 268, 269, 55), (53, 266, 267, 52), (16, 263, 280, 88), (65, 276, 275, 66), (28, 265, 277, 64), (5, 258, 266, 53), (30, 264, 274, 69), (89, 281, 279, 90), (15, 260, 270, 61), (18, 262, 278, 93), (57, 273, 263, 16), (0, 261, 272, 56), (41, 268, 265, 28), (4, 259, 269, 40), (52, 267, 264, 30), (60, 271, 262, 18), (59, 270, 269, 40), (260, 259, 269, 270), (4, 13, 59, 40), (246, 242, 43, 44), (236, 235, 242, 246)])
me_cube.polygons.foreach_set('material_index', [1, 2, 2, 2, 2, 2, 2, 2, 2, 0, 2, 1, 1, 1, 1, 1, 1, 1, 1, 1, 0, 0, 0, 0, 1, 1, 1, 0, 0, 0, 1, 1, 1, 2, 2, 2, 2, 2, 2, 2, 2, 2, 2, 0, 2, 2, 2, 2, 2, 2, 0, 0, 2, 0, 0, 0, 0, 0, 0, 3, 1, 1, 0, 3, 1, 1, 1, 3, 0, 0, 0, 3, 1, 1, 1, 3, 3, 3, 3, 3, 3, 3, 3, 3, 3, 3, 3, 3, 3, 3, 1, 1, 1, 0, 1, 1, 1, 0, 1, 1, 1, 1, 1, 1, 1, 1, 1, 3, 3, 3, 3, 3, 3, 3, 3, 3, 3, 3, 3, 3, 3, 3, 3, 3, 1, 1, 1, 1, 1, 1, 1, 1, 1, 1, 1, 1, 1, 1, 1, 1, 1, 1, 1, 1, 1, 1, 1, 1, 1, 1, 1, 1, 1, 1, 1, 1, 1, 1, 1, 1, 1, 1, 1, 1, 1, 1, 1, 1, 1, 1, 1, 1, 1, 1, 1, 1, 1, 1, 1, 1, 1, 1, 1, 1, 1, 1, 1, 1, 1, 1, 1, 1, 1, 1, 1, 1, 1, 1, 1, 1, 1, 1, 1, 1, 1, 1, 1, 1, 1, 1, 1, 1, 1, 1, 1, 1, 1, 1, 1, 1, 1, 1, 1, 1, 1, 1, 1, 1, 1, 1, 1, 2, 3, 3, 3, 3, 1, 1, 0, 1, 1, 3, 3, 3, 3, 3, 3, 0, 1, 1, 1, 0, 0, 1, 1, 3, 3, 3, 3, 1, 1, 1, 1, 3, 3, 3, 1, 3, 3, 1, 3, 1, 1, 0, 0, 0, 1, 1, 0, 2, 1, 1])
me_cube.materials.append(mat_material)
me_cube.materials.append(mat_material_001)
me_cube.materials.append(mat_material_002)
me_cube.materials.append(mat_material_003)
me_cube.use_remesh_preserve_volume = False
me_cube.use_remesh_preserve_attributes = False
me_cube.use_mirror_vertex_groups = False
me_cube.update()

# ---- objects
ob_cube_003 = bpy.data.objects.new('Cube.003', me_cube_003)
ob_cube_002 = bpy.data.objects.new('Cube.002', me_cube_002)
ob_cube_001 = bpy.data.objects.new('Cube.001', me_cube_001)
ob_cube = bpy.data.objects.new('Cube', me_cube)
ob_lamp = bpy.data.objects.new('Lamp', light_lamp)
ob_camera = bpy.data.objects.new('Camera', cam_camera)

# ---- transforms, parenting, visibility, modifiers, constraints
ob_cube_003.location = (5.369, 0.0, 1.471)
ob_cube_003.rotation_euler = (1.571, -2.821e-07, 1.571)
ob_cube_003.lineart.crease_threshold = 0.0
ob_cube_002.location = (-5.074, 0.0, 0.3924)
ob_cube_002.rotation_euler = (1.571, 4.371e-08, -1.571)
ob_cube_002.lineart.crease_threshold = 0.0
ob_cube_001.location = (0.0, 0.0, 2.48)
ob_cube_001.rotation_euler = (1.571, 4.371e-08, -1.571)
ob_cube_001.lineart.crease_threshold = 0.0
ob_cube.location = (0.0, 0.0, 0.0)
ob_cube.lock_rotations_4d = False
ob_cube.empty_display_type = 'ARROWS'
ob_cube.lineart.crease_threshold = 0.0
ob_lamp.location = (4.076, 1.005, 5.904)
ob_lamp.rotation_euler = (0.6503, 0.05522, 1.866)
ob_lamp.lock_rotations_4d = False
ob_lamp.empty_display_type = 'ARROWS'
ob_lamp.color = (0.0, 0.0, 0.0, 0.0)
ob_lamp.lineart.crease_threshold = 0.0
ob_camera.location = (7.481, -6.508, 5.344)
ob_camera.rotation_euler = (1.109, 0.0, 0.8149)
ob_camera.lock_rotations_4d = False
ob_camera.empty_display_type = 'ARROWS'
ob_camera.color = (0.0, 0.0, 0.0, 0.0)
ob_camera.display_type = 'WIRE'
ob_camera.lineart.crease_threshold = 0.0

# ---- collection membership
col_collection_1.objects.link(ob_cube_003)
col_collection_1.objects.link(ob_cube_002)
col_collection_1.objects.link(ob_cube_001)
col_collection_1.objects.link(ob_cube)
col_collection_1.objects.link(ob_lamp)
col_collection_1.objects.link(ob_camera)

# ---- scene / render settings (as saved in the file)
scene.camera = ob_camera
scene.frame_start = 1; scene.frame_end = 250; scene.frame_set(1)
scene.render.engine = 'BLENDER_EEVEE_NEXT'
scene.render.resolution_percentage = 50
scene.render.dither_intensity = 0.0
scene.cycles.use_denoising = False
scene.cycles.samples = 128
scene.cycles.sampling_pattern = 'TABULATED_SOBOL'
scene.cycles.use_adaptive_sampling = False
scene.cycles.use_light_tree = False
scene.cycles.blur_glossy = 0.0
scene.cycles.sample_clamp_indirect = 0.0
scene.view_settings.view_transform = 'Standard'
bpy.context.view_layer.update()
